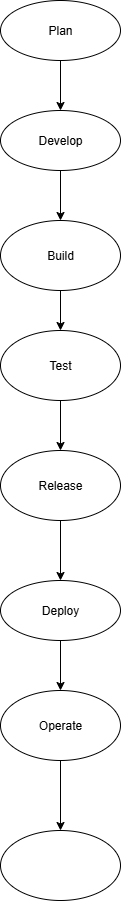

The diagram above was exported from draw.io. Its source (the exported page's mxGraphModel, read from the mxfile embedded in the PNG):
<mxGraphModel dx="1042" dy="562" grid="1" gridSize="10" guides="1" tooltips="1" connect="1" arrows="1" fold="1" page="1" pageScale="1" pageWidth="850" pageHeight="1100" math="0" shadow="0">
  <root>
    <mxCell id="0" />
    <mxCell id="1" parent="0" />
    <mxCell id="tRDQ1voazNQ4cXf4xo-G-1" value="Plan" style="ellipse;whiteSpace=wrap;html=1;" vertex="1" parent="1">
      <mxGeometry x="280" y="10" width="120" height="60" as="geometry" />
    </mxCell>
    <mxCell id="tRDQ1voazNQ4cXf4xo-G-2" value="Develop" style="ellipse;whiteSpace=wrap;html=1;" vertex="1" parent="1">
      <mxGeometry x="280" y="120" width="120" height="60" as="geometry" />
    </mxCell>
    <mxCell id="tRDQ1voazNQ4cXf4xo-G-3" value="Build" style="ellipse;whiteSpace=wrap;html=1;" vertex="1" parent="1">
      <mxGeometry x="280" y="230" width="120" height="70" as="geometry" />
    </mxCell>
    <mxCell id="tRDQ1voazNQ4cXf4xo-G-4" value="Test" style="ellipse;whiteSpace=wrap;html=1;" vertex="1" parent="1">
      <mxGeometry x="280" y="340" width="120" height="70" as="geometry" />
    </mxCell>
    <mxCell id="tRDQ1voazNQ4cXf4xo-G-5" value="Release" style="ellipse;whiteSpace=wrap;html=1;" vertex="1" parent="1">
      <mxGeometry x="280" y="460" width="120" height="70" as="geometry" />
    </mxCell>
    <mxCell id="tRDQ1voazNQ4cXf4xo-G-6" value="Deploy" style="ellipse;whiteSpace=wrap;html=1;" vertex="1" parent="1">
      <mxGeometry x="280" y="590" width="120" height="60" as="geometry" />
    </mxCell>
    <mxCell id="tRDQ1voazNQ4cXf4xo-G-7" value="Operate" style="ellipse;whiteSpace=wrap;html=1;" vertex="1" parent="1">
      <mxGeometry x="280" y="700" width="120" height="70" as="geometry" />
    </mxCell>
    <mxCell id="tRDQ1voazNQ4cXf4xo-G-8" value="" style="ellipse;whiteSpace=wrap;html=1;" vertex="1" parent="1">
      <mxGeometry x="280" y="840" width="120" height="70" as="geometry" />
    </mxCell>
    <mxCell id="tRDQ1voazNQ4cXf4xo-G-9" value="" style="endArrow=classic;html=1;rounded=0;exitX=0.5;exitY=1;exitDx=0;exitDy=0;entryX=0.5;entryY=0;entryDx=0;entryDy=0;" edge="1" parent="1" source="tRDQ1voazNQ4cXf4xo-G-7" target="tRDQ1voazNQ4cXf4xo-G-8">
      <mxGeometry width="50" height="50" relative="1" as="geometry">
        <mxPoint x="330" y="770" as="sourcePoint" />
        <mxPoint x="340" y="830" as="targetPoint" />
      </mxGeometry>
    </mxCell>
    <mxCell id="tRDQ1voazNQ4cXf4xo-G-10" value="" style="endArrow=classic;html=1;rounded=0;entryX=0.5;entryY=0;entryDx=0;entryDy=0;" edge="1" parent="1" target="tRDQ1voazNQ4cXf4xo-G-5">
      <mxGeometry width="50" height="50" relative="1" as="geometry">
        <mxPoint x="340" y="410" as="sourcePoint" />
        <mxPoint x="390" y="360" as="targetPoint" />
      </mxGeometry>
    </mxCell>
    <mxCell id="tRDQ1voazNQ4cXf4xo-G-11" value="" style="endArrow=classic;html=1;rounded=0;entryX=0.5;entryY=0;entryDx=0;entryDy=0;" edge="1" parent="1" target="tRDQ1voazNQ4cXf4xo-G-6">
      <mxGeometry width="50" height="50" relative="1" as="geometry">
        <mxPoint x="340" y="530" as="sourcePoint" />
        <mxPoint x="390" y="480" as="targetPoint" />
      </mxGeometry>
    </mxCell>
    <mxCell id="tRDQ1voazNQ4cXf4xo-G-12" value="" style="endArrow=classic;html=1;rounded=0;entryX=0.5;entryY=0;entryDx=0;entryDy=0;" edge="1" parent="1" target="tRDQ1voazNQ4cXf4xo-G-7">
      <mxGeometry width="50" height="50" relative="1" as="geometry">
        <mxPoint x="340" y="650" as="sourcePoint" />
        <mxPoint x="390" y="600" as="targetPoint" />
      </mxGeometry>
    </mxCell>
    <mxCell id="tRDQ1voazNQ4cXf4xo-G-13" value="" style="endArrow=classic;html=1;rounded=0;entryX=0.5;entryY=0;entryDx=0;entryDy=0;" edge="1" parent="1" target="tRDQ1voazNQ4cXf4xo-G-2">
      <mxGeometry width="50" height="50" relative="1" as="geometry">
        <mxPoint x="340" y="70" as="sourcePoint" />
        <mxPoint x="390" y="20" as="targetPoint" />
      </mxGeometry>
    </mxCell>
    <mxCell id="tRDQ1voazNQ4cXf4xo-G-14" value="" style="endArrow=classic;html=1;rounded=0;entryX=0.5;entryY=0;entryDx=0;entryDy=0;" edge="1" parent="1" target="tRDQ1voazNQ4cXf4xo-G-3">
      <mxGeometry width="50" height="50" relative="1" as="geometry">
        <mxPoint x="340" y="180" as="sourcePoint" />
        <mxPoint x="390" y="130" as="targetPoint" />
      </mxGeometry>
    </mxCell>
    <mxCell id="tRDQ1voazNQ4cXf4xo-G-15" value="" style="endArrow=classic;html=1;rounded=0;entryX=0.5;entryY=0;entryDx=0;entryDy=0;" edge="1" parent="1" target="tRDQ1voazNQ4cXf4xo-G-4">
      <mxGeometry width="50" height="50" relative="1" as="geometry">
        <mxPoint x="340" y="300" as="sourcePoint" />
        <mxPoint x="390" y="250" as="targetPoint" />
      </mxGeometry>
    </mxCell>
  </root>
</mxGraphModel>